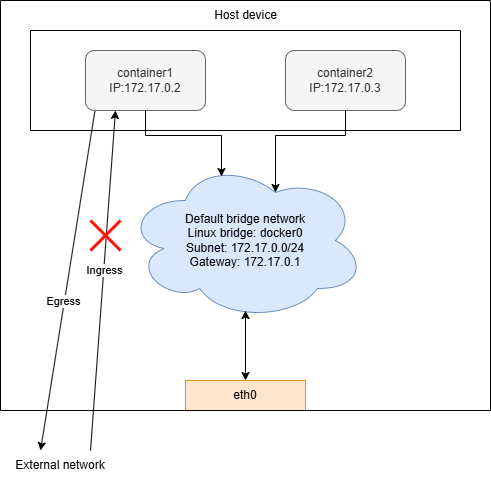

The diagram above was exported from draw.io. Its source (the exported page's mxGraphModel, read from the mxfile embedded in the PNG):
<mxGraphModel dx="1498" dy="743" grid="1" gridSize="10" guides="1" tooltips="1" connect="1" arrows="1" fold="1" page="1" pageScale="1" pageWidth="827" pageHeight="1169" math="0" shadow="0" adaptiveColors="none">
  <root>
    <mxCell id="0" />
    <mxCell id="1" parent="0" />
    <mxCell id="4Pms6Ug21N60DbNCh1wj-243" value="&lt;div&gt;container1&lt;/div&gt;&lt;div&gt;IP:172.17.0.2&lt;/div&gt;" style="rounded=1;whiteSpace=wrap;html=1;fillColor=#f5f5f5;fontColor=#333333;strokeColor=#666666;" vertex="1" parent="1">
      <mxGeometry x="465" y="860" width="120" height="60" as="geometry" />
    </mxCell>
    <mxCell id="4Pms6Ug21N60DbNCh1wj-244" value="&lt;div&gt;container2&lt;/div&gt;&lt;div&gt;IP:172.17.0.3&lt;/div&gt;" style="rounded=1;whiteSpace=wrap;html=1;fillColor=#f5f5f5;fontColor=#333333;strokeColor=#666666;" vertex="1" parent="1">
      <mxGeometry x="665" y="860" width="120" height="60" as="geometry" />
    </mxCell>
    <mxCell id="4Pms6Ug21N60DbNCh1wj-245" value="Default bridge network&lt;div&gt;Linux bridge: docker0&lt;br&gt;&lt;div&gt;Subnet: 172.17.0.0/24&lt;/div&gt;&lt;div&gt;Gateway: 172.17.0.1&lt;/div&gt;&lt;/div&gt;" style="ellipse;shape=cloud;whiteSpace=wrap;html=1;fillColor=#dae8fc;strokeColor=#6c8ebf;" vertex="1" parent="1">
      <mxGeometry x="505" y="970" width="240" height="160" as="geometry" />
    </mxCell>
    <mxCell id="4Pms6Ug21N60DbNCh1wj-246" value="eth0" style="rounded=0;whiteSpace=wrap;html=1;fillColor=#ffe6cc;strokeColor=#d79b00;" vertex="1" parent="1">
      <mxGeometry x="565" y="1190" width="120" height="30" as="geometry" />
    </mxCell>
    <mxCell id="4Pms6Ug21N60DbNCh1wj-247" value="Host device" style="text;html=1;align=center;verticalAlign=middle;whiteSpace=wrap;rounded=0;" vertex="1" parent="1">
      <mxGeometry x="567.5" y="810" width="115" height="30" as="geometry" />
    </mxCell>
    <mxCell id="4Pms6Ug21N60DbNCh1wj-248" style="edgeStyle=orthogonalEdgeStyle;rounded=0;orthogonalLoop=1;jettySize=auto;html=1;exitX=0.5;exitY=1;exitDx=0;exitDy=0;entryX=0.4;entryY=0.1;entryDx=0;entryDy=0;entryPerimeter=0;" edge="1" parent="1" source="4Pms6Ug21N60DbNCh1wj-243" target="4Pms6Ug21N60DbNCh1wj-245">
      <mxGeometry relative="1" as="geometry" />
    </mxCell>
    <mxCell id="4Pms6Ug21N60DbNCh1wj-249" style="edgeStyle=orthogonalEdgeStyle;rounded=0;orthogonalLoop=1;jettySize=auto;html=1;exitX=0.5;exitY=1;exitDx=0;exitDy=0;entryX=0.625;entryY=0.2;entryDx=0;entryDy=0;entryPerimeter=0;" edge="1" parent="1" source="4Pms6Ug21N60DbNCh1wj-244" target="4Pms6Ug21N60DbNCh1wj-245">
      <mxGeometry relative="1" as="geometry" />
    </mxCell>
    <mxCell id="4Pms6Ug21N60DbNCh1wj-250" value="" style="endArrow=classic;html=1;rounded=0;entryX=0.25;entryY=1;entryDx=0;entryDy=0;" edge="1" parent="1" target="4Pms6Ug21N60DbNCh1wj-243">
      <mxGeometry width="50" height="50" relative="1" as="geometry">
        <mxPoint x="470" y="1260" as="sourcePoint" />
        <mxPoint x="650" y="1080" as="targetPoint" />
      </mxGeometry>
    </mxCell>
    <mxCell id="4Pms6Ug21N60DbNCh1wj-251" value="Ingress" style="edgeLabel;html=1;align=center;verticalAlign=middle;resizable=0;points=[];" vertex="1" connectable="0" parent="4Pms6Ug21N60DbNCh1wj-250">
      <mxGeometry x="0.0637" relative="1" as="geometry">
        <mxPoint as="offset" />
      </mxGeometry>
    </mxCell>
    <mxCell id="4Pms6Ug21N60DbNCh1wj-252" value="" style="endArrow=classic;startArrow=classic;html=1;rounded=0;exitX=0.5;exitY=0;exitDx=0;exitDy=0;" edge="1" parent="1" source="4Pms6Ug21N60DbNCh1wj-246">
      <mxGeometry width="50" height="50" relative="1" as="geometry">
        <mxPoint x="600" y="1130" as="sourcePoint" />
        <mxPoint x="625" y="1120" as="targetPoint" />
      </mxGeometry>
    </mxCell>
    <mxCell id="4Pms6Ug21N60DbNCh1wj-253" value="" style="endArrow=classic;html=1;rounded=0;exitX=0.078;exitY=1.013;exitDx=0;exitDy=0;exitPerimeter=0;" edge="1" parent="1" source="4Pms6Ug21N60DbNCh1wj-243">
      <mxGeometry width="50" height="50" relative="1" as="geometry">
        <mxPoint x="600" y="1130" as="sourcePoint" />
        <mxPoint x="420" y="1260" as="targetPoint" />
      </mxGeometry>
    </mxCell>
    <mxCell id="4Pms6Ug21N60DbNCh1wj-254" value="Egress" style="edgeLabel;html=1;align=center;verticalAlign=middle;resizable=0;points=[];" vertex="1" connectable="0" parent="4Pms6Ug21N60DbNCh1wj-253">
      <mxGeometry x="0.119" y="-2" relative="1" as="geometry">
        <mxPoint as="offset" />
      </mxGeometry>
    </mxCell>
    <mxCell id="4Pms6Ug21N60DbNCh1wj-255" value="External network" style="text;html=1;align=center;verticalAlign=middle;whiteSpace=wrap;rounded=0;" vertex="1" parent="1">
      <mxGeometry x="380" y="1260" width="120" height="30" as="geometry" />
    </mxCell>
    <mxCell id="4Pms6Ug21N60DbNCh1wj-256" value="" style="group" vertex="1" connectable="0" parent="1">
      <mxGeometry x="470" y="1030" width="30" height="30" as="geometry" />
    </mxCell>
    <mxCell id="4Pms6Ug21N60DbNCh1wj-257" value="" style="endArrow=none;html=1;rounded=0;strokeColor=#FF1200;strokeWidth=3;" edge="1" parent="4Pms6Ug21N60DbNCh1wj-256">
      <mxGeometry width="50" height="50" relative="1" as="geometry">
        <mxPoint y="30" as="sourcePoint" />
        <mxPoint x="30" as="targetPoint" />
      </mxGeometry>
    </mxCell>
    <mxCell id="4Pms6Ug21N60DbNCh1wj-258" value="" style="endArrow=none;html=1;rounded=0;strokeColor=#FF1200;strokeWidth=3;" edge="1" parent="4Pms6Ug21N60DbNCh1wj-256">
      <mxGeometry width="50" height="50" relative="1" as="geometry">
        <mxPoint x="30" y="30" as="sourcePoint" />
        <mxPoint as="targetPoint" />
      </mxGeometry>
    </mxCell>
    <mxCell id="4Pms6Ug21N60DbNCh1wj-259" value="" style="swimlane;startSize=0;" vertex="1" parent="1">
      <mxGeometry x="380" y="810" width="490" height="410" as="geometry" />
    </mxCell>
    <mxCell id="4Pms6Ug21N60DbNCh1wj-260" value="" style="swimlane;startSize=0;" vertex="1" parent="4Pms6Ug21N60DbNCh1wj-259">
      <mxGeometry x="30" y="30" width="430" height="100" as="geometry" />
    </mxCell>
  </root>
</mxGraphModel>